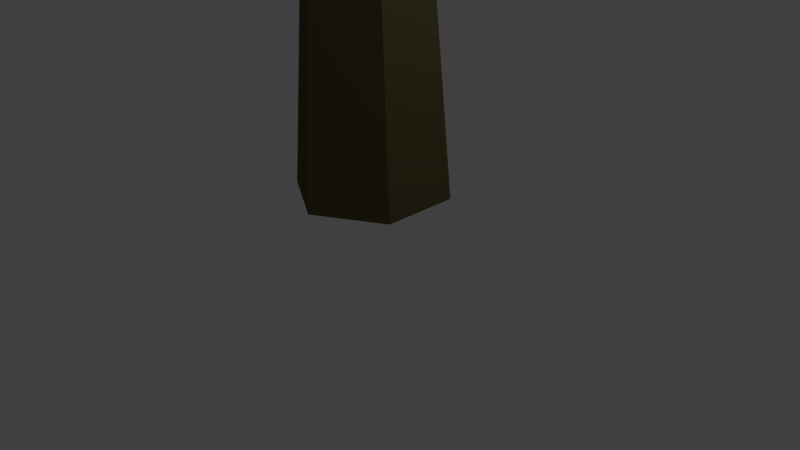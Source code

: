 # Source: tree_two.blend  (saved by Blender 2.71.0; exported with 4.5.12 LTS)
import bpy
from mathutils import Matrix  # noqa: F401  (used for matrix-valued properties, if any)

bpy.ops.wm.read_factory_settings(use_empty=True)
scene = bpy.context.scene
scene.name = 'Scene'

# ---- collections
col_collection_1 = bpy.data.collections.new('Collection 1'); scene.collection.children.link(col_collection_1)

# ---- materials (node trees are filled in below, after node groups)
mat_material_002 = bpy.data.materials.new('Material.002')
mat_material_002.alpha_threshold = 0.0
mat_material_002.use_transparent_shadow = False
mat_material_002.diffuse_color = (0.008978, 0.1025, 0.0, 1.0)
mat_material_002.specular_color = (0.009134, 0.1022, 0.0)
mat_material_002.roughness = 0.5
mat_material_002.line_color = (0.0, 0.0, 0.0, 1.0)
mat_material_001 = bpy.data.materials.new('Material.001')
mat_material_001.alpha_threshold = 0.0
mat_material_001.use_transparent_shadow = False
mat_material_001.diffuse_color = (0.1193, 0.09747, 0.04176, 1.0)
mat_material_001.specular_color = (0.1195, 0.09759, 0.04231)
mat_material_001.roughness = 0.5
mat_material_001.line_color = (0.0, 0.0, 0.0, 1.0)

# ---- material node trees

# ---- world
world_world = bpy.data.worlds.new('World'); scene.world = world_world
world_world.color = (0.05088, 0.05088, 0.05088)
world_world.use_sun_shadow = False
world_world.sun_shadow_jitter_overblur = 0.0
world_world.cycles.sampling_method = 'MANUAL'
world_world.cycles.sample_map_resolution = 256

# ---- cameras
cam_camera = bpy.data.cameras.new('Camera')
cam_camera.clip_end = 100.0
cam_camera.lens = 35.0
cam_camera.sensor_width = 32.0
cam_camera.sensor_height = 18.0
cam_camera.ortho_scale = 7.314
cam_camera.dof.focus_distance = 0.0
cam_camera.dof.aperture_fstop = 128.0

# ---- lights
light_lamp = bpy.data.lights.new('Lamp', 'POINT')
light_lamp.transmission_factor = 0.0
light_lamp.cutoff_distance = 30.0
light_lamp.energy = 100.0
light_lamp.shadow_buffer_clip_start = 1.001
light_lamp.shadow_soft_size = 0.1
light_lamp.shadow_maximum_resolution = 0.006
light_lamp.use_absolute_resolution = True
light_lamp.cycles.use_multiple_importance_sampling = False

# ---- meshes
me_icosphere_001 = bpy.data.meshes.new('Icosphere.001')
me_icosphere_001.from_pydata([(0.4054, -0.1121, 6.947), (1.285, -1.572, 8.746), (-0.6488, -1.316, 9.068), (-0.985, 0.7166, 8.98), (0.8997, 1.749, 8.178), (2.046, 0.3974, 8.0), (0.7157, -1.536, 10.72), (-0.8536, -0.07455, 10.81), (-0.002027, 1.844, 10.36), (2.094, 1.568, 9.985), (2.376, -0.4936, 10.23), (1.116, 0.4169, 11.51), (-0.2739, -0.8645, 7.772), (0.7897, -1.005, 7.607), (0.3414, -1.732, 8.772), (1.664, -0.6807, 8.147), (1.376, 0.141, 7.049), (-0.4279, 0.3077, 7.774), (-1.151, -0.342, 8.864), (0.6448, 0.9465, 7.157), (-0.06251, 1.379, 8.465), (1.681, 1.244, 7.814), (1.981, -1.229, 9.491), (2.293, -0.06896, 9.255), (-0.08788, -1.699, 9.958), (1.144, -1.861, 9.738), (-1.271, 0.3881, 9.887), (-1.01, -0.8398, 10.02), (0.3839, 2.069, 9.417), (-0.7008, 1.479, 9.706), (2.321, 1.114, 9.06), (1.533, 1.95, 9.095), (1.783, -1.231, 10.62), (-0.2079, -0.9689, 10.98), (-0.6297, 1.018, 10.77), (1.103, 1.983, 10.29), (2.462, 0.6159, 10.22), (0.9497, -0.68, 11.39), (2.018, -0.08311, 11.09), (0.02734, 0.1792, 11.45), (0.5279, 1.307, 11.18), (1.76, 1.144, 10.96), (-0.2325, -3.143, 5.689), (0.7389, -4.98, 7.038), (-1.184, -4.857, 7.482), (-1.551, -2.874, 7.912), (0.2859, -1.633, 7.323), (1.443, -2.871, 6.776), (0.2485, -5.446, 8.974), (-1.335, -4.089, 9.486), (-0.5283, -2.1, 9.493), (1.554, -2.227, 8.986), (1.874, -4.277, 8.703), (0.6541, -3.741, 10.21), (-0.8678, -4.091, 6.326), (0.1901, -4.162, 6.093), (-0.201, -5.164, 7.057), (1.081, -3.961, 6.665), (0.7377, -2.901, 5.816), (-1.037, -2.959, 6.623), (-1.707, -3.875, 7.544), (0.0008838, -2.164, 6.146), (-0.6589, -2.084, 7.545), (1.059, -2.014, 6.819), (1.46, -4.816, 7.82), (1.746, -3.627, 7.867), (-0.5826, -5.435, 8.229), (0.6413, -5.509, 7.931), (-1.796, -3.422, 8.719), (-1.513, -4.638, 8.53), (-0.1838, -1.64, 8.621), (-1.248, -2.308, 8.794), (1.75, -2.432, 7.969), (0.9525, -1.649, 8.239), (1.307, -5.103, 8.923), (-0.6711, -4.983, 9.404), (-1.128, -3.016, 9.709), (0.5705, -1.921, 9.416), (1.944, -3.197, 8.96), (0.4981, -4.778, 9.832), (1.545, -4.101, 9.651), (-0.4327, -3.98, 10.13), (0.04152, -2.811, 10.14), (1.265, -2.885, 9.839), (1.846, 2.127, 6.282), (3.854, 1.013, 7.212), (2.571, 1.278, 8.693), (2.002, 3.259, 8.616), (2.775, 4.18, 6.662), (3.697, 2.843, 5.931), (4.69, 1.37, 9.05), (3.383, 2.794, 9.986), (3.49, 4.625, 8.871), (4.863, 4.334, 7.246), (5.496, 2.35, 7.479), (5.256, 3.438, 9.158), (1.961, 1.512, 7.429), (2.674, 1.368, 6.623), (3.18, 0.8394, 7.87), (3.641, 1.797, 6.415), (2.611, 2.415, 5.692), (1.697, 2.664, 7.397), (1.937, 2.193, 8.759), (2.027, 3.211, 6.16), (2.282, 3.844, 7.55), (3.195, 3.637, 5.936), (4.816, 1.492, 7.272), (4.751, 2.602, 6.758), (3.617, 1.064, 9.032), (4.424, 0.893, 8.077), (2.413, 3.084, 9.517), (2.848, 1.901, 9.582), (3.144, 4.695, 7.888), (2.588, 4.14, 8.883), (4.496, 3.735, 6.459), (3.818, 4.548, 6.907), (5.396, 1.678, 8.246), (4.092, 1.955, 9.79), (3.387, 3.868, 9.684), (4.257, 4.773, 8.074), (5.41, 3.443, 7.285), (5.193, 2.334, 9.303), (5.729, 2.893, 8.31), (4.425, 3.17, 9.853), (4.488, 4.247, 9.197), (5.295, 4.075, 8.243), (-3.193, -1.493, 4.196), (-1.99, -2.825, 5.903), (-3.872, -3.433, 5.879), (-5.029, -1.731, 6.019), (-3.683, 0.1077, 5.751), (-2.059, -0.6075, 5.607), (-2.744, -3.434, 7.71), (-4.786, -2.771, 7.71), (-4.786, -0.6239, 7.71), (-2.744, 0.0395, 7.71), (-1.641, -1.742, 7.708), (-3.308, -1.697, 8.839), (-3.578, -2.608, 4.758), (-2.544, -2.276, 4.782), (-2.772, -3.349, 5.724), (-1.96, -1.753, 5.522), (-2.441, -0.9028, 4.518), (-4.215, -1.622, 4.897), (-4.714, -2.718, 5.724), (-3.453, -0.4956, 4.596), (-4.423, -0.6648, 5.792), (-2.725, 0.04299, 5.477), (-1.598, -2.4, 6.81), (-1.784, -1.19, 6.806), (-3.308, -3.739, 6.797), (-2.108, -3.349, 6.797), (-5.25, -2.328, 6.797), (-4.509, -3.349, 6.797), (-4.426, -0.071, 6.901), (-5.182, -1.089, 6.888), (-2.24, -0.08069, 6.791), (-3.307, 0.3461, 6.792), (-1.905, -2.719, 7.87), (-3.845, -3.349, 7.87), (-5.045, -1.697, 7.87), (-3.845, -0.04551, 7.87), (-2.035, -0.7131, 7.869), (-2.977, -2.718, 8.534), (-2.237, -1.698, 8.534), (-4.177, -2.328, 8.534), (-4.177, -1.066, 8.534), (-2.977, -0.6765, 8.534), (0.0, 1.0, -0.9177), (0.0, 0.7423, 3.074), (0.866, 0.5, -0.9177), (0.6428, 0.3711, 3.074), (0.866, -0.5, -0.9177), (0.6428, -0.3711, 3.074), (0.0, -1.0, -0.9177), (0.0, -0.7423, 3.074), (-0.866, -0.5, -0.9177), (-0.6428, -0.3711, 3.074), (-0.866, 0.5, -0.9177), (-0.6428, 0.3711, 3.074), (0.7736, 0.4421, 5.72), (1.126, 0.209, 5.632), (1.105, -0.2218, 5.635), (0.7328, -0.4196, 5.725), (0.3806, -0.1865, 5.813), (0.401, 0.2443, 5.81), (0.9053, 0.3163, 7.321), (1.127, 0.2127, 7.317), (1.148, -0.03074, 7.316), (0.9473, -0.1707, 7.318), (0.7259, -0.06715, 7.322), (0.7049, 0.1763, 7.324), (0.0, 0.7804, 1.832), (0.6759, 0.3902, 1.832), (0.6759, -0.3902, 1.832), (0.0, -0.7804, 1.832), (-0.6759, -0.3902, 1.832), (-0.6759, 0.3902, 1.832), (-1.888, -1.32, 4.058), (-2.24, -1.008, 4.192), (-2.194, -0.5306, 4.094), (-2.265, -1.457, 3.344), (-2.635, -1.129, 3.485), (-2.587, -0.6273, 3.381), (-3.208, -1.507, 5.609), (-3.381, -1.354, 5.675), (-3.358, -1.119, 5.627), (-3.393, -1.575, 5.258), (-3.575, -1.413, 5.328), (-3.551, -1.167, 5.277), (0.5088, 0.5448, 4.815), (0.04377, 0.2877, 4.874), (0.03036, -0.2497, 4.875), (0.482, -0.53, 4.818), (0.9471, -0.2729, 4.758), (0.9605, 0.2645, 4.757), (2.171, 1.852, 6.084), (2.421, 1.686, 6.022), (2.406, 1.38, 6.023), (1.982, 1.925, 5.44), (2.294, 1.344, 5.4), (2.303, 1.726, 5.399), (3.229, 2.994, 7.195), (3.351, 2.93, 7.239), (3.363, 2.787, 7.234), (3.327, 3.043, 6.898), (3.49, 2.788, 6.965), (3.471, 2.967, 6.969), (0.304, 0.6243, 4.114), (-0.2326, 0.3213, 4.15), (-0.2406, -0.2986, 4.151), (0.288, -0.6154, 4.116), (0.8246, -0.3124, 4.081), (0.8326, 0.3074, 4.08), (0.01921, -2.013, 5.467), (0.3173, -2.198, 5.429), (0.6242, -2.028, 5.39), (-0.1596, -2.045, 4.988), (0.1893, -2.254, 4.966), (0.5434, -2.054, 4.942), (0.04194, -3.046, 6.167), (0.2113, -3.18, 6.162), (0.4053, -3.105, 6.104), (-0.09094, -3.123, 5.894), (0.1087, -3.272, 5.9), (0.3337, -3.18, 5.845)], [], [(0, 13, 12), (1, 13, 15), (0, 12, 17), (0, 17, 19), (0, 19, 16), (1, 15, 22), (2, 14, 24), (3, 18, 26), (4, 20, 28), (5, 21, 30), (1, 22, 25), (2, 24, 27), (3, 26, 29), (4, 28, 31), (5, 30, 23), (6, 32, 37), (7, 33, 39), (8, 34, 40), (9, 35, 41), (10, 36, 38), (12, 14, 2), (12, 13, 14), (13, 1, 14), (15, 16, 5), (15, 13, 16), (13, 0, 16), (17, 18, 3), (17, 12, 18), (12, 2, 18), (19, 20, 4), (19, 17, 20), (17, 3, 20), (16, 21, 5), (16, 19, 21), (19, 4, 21), (22, 23, 10), (22, 15, 23), (15, 5, 23), (24, 25, 6), (24, 14, 25), (14, 1, 25), (26, 27, 7), (26, 18, 27), (18, 2, 27), (28, 29, 8), (28, 20, 29), (20, 3, 29), (30, 31, 9), (30, 21, 31), (21, 4, 31), (25, 32, 6), (25, 22, 32), (22, 10, 32), (27, 33, 7), (27, 24, 33), (24, 6, 33), (29, 34, 8), (29, 26, 34), (26, 7, 34), (31, 35, 9), (31, 28, 35), (28, 8, 35), (23, 36, 10), (23, 30, 36), (30, 9, 36), (37, 38, 11), (37, 32, 38), (32, 10, 38), (39, 37, 11), (39, 33, 37), (33, 6, 37), (40, 39, 11), (40, 34, 39), (34, 7, 39), (41, 40, 11), (41, 35, 40), (35, 8, 40), (38, 41, 11), (38, 36, 41), (36, 9, 41), (42, 55, 54), (43, 55, 57), (42, 54, 59), (42, 59, 61), (42, 61, 58), (43, 57, 64), (44, 56, 66), (45, 60, 68), (46, 62, 70), (47, 63, 72), (43, 64, 67), (44, 66, 69), (45, 68, 71), (46, 70, 73), (47, 72, 65), (48, 74, 79), (49, 75, 81), (50, 76, 82), (51, 77, 83), (52, 78, 80), (54, 56, 44), (54, 55, 56), (55, 43, 56), (57, 58, 47), (57, 55, 58), (55, 42, 58), (59, 60, 45), (59, 54, 60), (54, 44, 60), (61, 62, 46), (61, 59, 62), (59, 45, 62), (58, 63, 47), (58, 61, 63), (61, 46, 63), (64, 65, 52), (64, 57, 65), (57, 47, 65), (66, 67, 48), (66, 56, 67), (56, 43, 67), (68, 69, 49), (68, 60, 69), (60, 44, 69), (70, 71, 50), (70, 62, 71), (62, 45, 71), (72, 73, 51), (72, 63, 73), (63, 46, 73), (67, 74, 48), (67, 64, 74), (64, 52, 74), (69, 75, 49), (69, 66, 75), (66, 48, 75), (71, 76, 50), (71, 68, 76), (68, 49, 76), (73, 77, 51), (73, 70, 77), (70, 50, 77), (65, 78, 52), (65, 72, 78), (72, 51, 78), (79, 80, 53), (79, 74, 80), (74, 52, 80), (81, 79, 53), (81, 75, 79), (75, 48, 79), (82, 81, 53), (82, 76, 81), (76, 49, 81), (83, 82, 53), (83, 77, 82), (77, 50, 82), (80, 83, 53), (80, 78, 83), (78, 51, 83), (84, 97, 96), (85, 97, 99), (84, 96, 101), (84, 101, 103), (84, 103, 100), (85, 99, 106), (86, 98, 108), (87, 102, 110), (88, 104, 112), (89, 105, 114), (85, 106, 109), (86, 108, 111), (87, 110, 113), (88, 112, 115), (89, 114, 107), (90, 116, 121), (91, 117, 123), (92, 118, 124), (93, 119, 125), (94, 120, 122), (96, 98, 86), (96, 97, 98), (97, 85, 98), (99, 100, 89), (99, 97, 100), (97, 84, 100), (101, 102, 87), (101, 96, 102), (96, 86, 102), (103, 104, 88), (103, 101, 104), (101, 87, 104), (100, 105, 89), (100, 103, 105), (103, 88, 105), (106, 107, 94), (106, 99, 107), (99, 89, 107), (108, 109, 90), (108, 98, 109), (98, 85, 109), (110, 111, 91), (110, 102, 111), (102, 86, 111), (112, 113, 92), (112, 104, 113), (104, 87, 113), (114, 115, 93), (114, 105, 115), (105, 88, 115), (109, 116, 90), (109, 106, 116), (106, 94, 116), (111, 117, 91), (111, 108, 117), (108, 90, 117), (113, 118, 92), (113, 110, 118), (110, 91, 118), (115, 119, 93), (115, 112, 119), (112, 92, 119), (107, 120, 94), (107, 114, 120), (114, 93, 120), (121, 122, 95), (121, 116, 122), (116, 94, 122), (123, 121, 95), (123, 117, 121), (117, 90, 121), (124, 123, 95), (124, 118, 123), (118, 91, 123), (125, 124, 95), (125, 119, 124), (119, 92, 124), (122, 125, 95), (122, 120, 125), (120, 93, 125), (126, 139, 138), (127, 139, 141), (126, 138, 143), (126, 143, 145), (126, 145, 142), (127, 141, 148), (128, 140, 150), (129, 144, 152), (130, 146, 154), (131, 147, 156), (127, 148, 151), (128, 150, 153), (129, 152, 155), (130, 154, 157), (131, 156, 149), (132, 158, 163), (133, 159, 165), (134, 160, 166), (135, 161, 167), (136, 162, 164), (138, 140, 128), (138, 139, 140), (139, 127, 140), (141, 142, 131), (141, 139, 142), (139, 126, 142), (143, 144, 129), (143, 138, 144), (138, 128, 144), (145, 146, 130), (145, 143, 146), (143, 129, 146), (142, 147, 131), (142, 145, 147), (145, 130, 147), (148, 149, 136), (148, 141, 149), (141, 131, 149), (150, 151, 132), (150, 140, 151), (140, 127, 151), (152, 153, 133), (152, 144, 153), (144, 128, 153), (154, 155, 134), (154, 146, 155), (146, 129, 155), (156, 157, 135), (156, 147, 157), (147, 130, 157), (151, 158, 132), (151, 148, 158), (148, 136, 158), (153, 159, 133), (153, 150, 159), (150, 132, 159), (155, 160, 134), (155, 152, 160), (152, 133, 160), (157, 161, 135), (157, 154, 161), (154, 134, 161), (149, 162, 136), (149, 156, 162), (156, 135, 162), (163, 164, 137), (163, 158, 164), (158, 136, 164), (165, 163, 137), (165, 159, 163), (159, 132, 163), (166, 165, 137), (166, 160, 165), (160, 133, 165), (167, 166, 137), (167, 161, 166), (161, 134, 166), (164, 167, 137), (164, 162, 167), (162, 135, 167), (192, 169, 171, 193), (193, 171, 173, 194), (194, 173, 175, 195), (196, 195, 201, 202), (210, 211, 185, 180), (197, 179, 169, 192), (197, 196, 202, 203), (168, 170, 172, 174, 176, 178), (180, 185, 191, 186), (211, 212, 184, 185), (212, 213, 183, 184), (213, 214, 182, 183), (214, 215, 221, 220), (215, 210, 219, 221), (187, 186, 191, 190, 189, 188), (185, 184, 190, 191), (184, 183, 189, 190), (183, 182, 188, 189), (182, 181, 187, 188), (181, 180, 186, 187), (168, 192, 193, 170), (170, 193, 194, 172), (172, 194, 195, 174), (174, 195, 196, 176), (178, 197, 192, 168), (176, 196, 197, 178), (202, 201, 207, 208), (203, 202, 208, 209), (179, 197, 203, 200), (195, 175, 198, 201), (177, 179, 200, 199), (175, 177, 199, 198), (207, 204, 205, 208), (208, 205, 206, 209), (200, 203, 209, 206), (201, 198, 204, 207), (199, 200, 206, 205), (198, 199, 205, 204), (228, 229, 211, 210), (229, 230, 212, 211), (230, 231, 238, 237), (231, 232, 239, 238), (232, 233, 215, 214), (233, 228, 210, 215), (220, 221, 227, 226), (221, 219, 225, 227), (210, 180, 216, 219), (182, 214, 220, 218), (181, 182, 218, 217), (180, 181, 217, 216), (226, 227, 223, 224), (227, 225, 222, 223), (219, 216, 222, 225), (218, 220, 226, 224), (217, 218, 224, 223), (216, 217, 223, 222), (169, 179, 229, 228), (179, 177, 230, 229), (177, 175, 231, 230), (175, 173, 232, 231), (173, 171, 233, 232), (171, 169, 228, 233), (237, 238, 244, 243), (238, 239, 245, 244), (232, 214, 236, 239), (212, 230, 237, 234), (214, 213, 235, 236), (213, 212, 234, 235), (243, 244, 241, 240), (244, 245, 242, 241), (239, 236, 242, 245), (234, 237, 243, 240), (236, 235, 241, 242), (235, 234, 240, 241)])
me_icosphere_001.polygons.foreach_set('material_index', [0, 0, 0, 0, 0, 0, 0, 0, 0, 0, 0, 0, 0, 0, 0, 0, 0, 0, 0, 0, 0, 0, 0, 0, 0, 0, 0, 0, 0, 0, 0, 0, 0, 0, 0, 0, 0, 0, 0, 0, 0, 0, 0, 0, 0, 0, 0, 0, 0, 0, 0, 0, 0, 0, 0, 0, 0, 0, 0, 0, 0, 0, 0, 0, 0, 0, 0, 0, 0, 0, 0, 0, 0, 0, 0, 0, 0, 0, 0, 0, 0, 0, 0, 0, 0, 0, 0, 0, 0, 0, 0, 0, 0, 0, 0, 0, 0, 0, 0, 0, 0, 0, 0, 0, 0, 0, 0, 0, 0, 0, 0, 0, 0, 0, 0, 0, 0, 0, 0, 0, 0, 0, 0, 0, 0, 0, 0, 0, 0, 0, 0, 0, 0, 0, 0, 0, 0, 0, 0, 0, 0, 0, 0, 0, 0, 0, 0, 0, 0, 0, 0, 0, 0, 0, 0, 0, 0, 0, 0, 0, 0, 0, 0, 0, 0, 0, 0, 0, 0, 0, 0, 0, 0, 0, 0, 0, 0, 0, 0, 0, 0, 0, 0, 0, 0, 0, 0, 0, 0, 0, 0, 0, 0, 0, 0, 0, 0, 0, 0, 0, 0, 0, 0, 0, 0, 0, 0, 0, 0, 0, 0, 0, 0, 0, 0, 0, 0, 0, 0, 0, 0, 0, 0, 0, 0, 0, 0, 0, 0, 0, 0, 0, 0, 0, 0, 0, 0, 0, 0, 0, 0, 0, 0, 0, 0, 0, 0, 0, 0, 0, 0, 0, 0, 0, 0, 0, 0, 0, 0, 0, 0, 0, 0, 0, 0, 0, 0, 0, 0, 0, 0, 0, 0, 0, 0, 0, 0, 0, 0, 0, 0, 0, 0, 0, 0, 0, 0, 0, 0, 0, 0, 0, 0, 0, 0, 0, 0, 0, 0, 0, 0, 0, 0, 0, 0, 0, 0, 0, 0, 0, 0, 0, 0, 0, 0, 0, 0, 0, 0, 0, 1, 1, 1, 1, 1, 1, 1, 1, 1, 1, 1, 1, 1, 1, 1, 1, 1, 1, 1, 1, 1, 1, 1, 1, 1, 1, 1, 1, 1, 1, 1, 1, 1, 1, 1, 1, 1, 1, 1, 1, 1, 1, 1, 1, 1, 1, 1, 1, 1, 1, 1, 1, 1, 1, 1, 1, 1, 1, 1, 1, 1, 1, 1, 1, 1, 1, 1, 1, 1, 1, 1, 1, 1, 1])
me_icosphere_001.materials.append(mat_material_002)
me_icosphere_001.materials.append(mat_material_001)
me_icosphere_001.use_remesh_preserve_volume = False
me_icosphere_001.use_remesh_preserve_attributes = False
me_icosphere_001.use_mirror_vertex_groups = False
me_icosphere_001.update()

# ---- objects
ob_icosphere_001 = bpy.data.objects.new('Icosphere.001', me_icosphere_001)
ob_lamp = bpy.data.objects.new('Lamp', light_lamp)
ob_camera = bpy.data.objects.new('Camera', cam_camera)

# ---- transforms, parenting, visibility, modifiers, constraints
ob_icosphere_001.location = (0.0, 0.0, 0.0)
ob_icosphere_001.lineart.crease_threshold = 0.0
ob_lamp.location = (4.076, 1.005, 4.083)
ob_lamp.rotation_euler = (0.6503, 0.05522, 1.866)
ob_lamp.lock_rotations_4d = False
ob_lamp.empty_display_type = 'ARROWS'
ob_lamp.color = (0.0, 0.0, 0.0, 0.0)
ob_lamp.lineart.crease_threshold = 0.0
ob_camera.location = (7.481, -6.508, 3.523)
ob_camera.rotation_euler = (1.109, 0.01082, 0.8149)
ob_camera.lock_rotations_4d = False
ob_camera.empty_display_type = 'ARROWS'
ob_camera.color = (0.0, 0.0, 0.0, 0.0)
ob_camera.display_type = 'WIRE'
ob_camera.lineart.crease_threshold = 0.0

# ---- collection membership
col_collection_1.objects.link(ob_icosphere_001)
col_collection_1.objects.link(ob_lamp)
col_collection_1.objects.link(ob_camera)

# ---- scene / render settings (as saved in the file)
scene.camera = ob_camera
scene.frame_start = 1; scene.frame_end = 250; scene.frame_set(1)
scene.render.engine = 'BLENDER_EEVEE_NEXT'
scene.render.resolution_percentage = 50
scene.render.dither_intensity = 0.0
scene.cycles.use_denoising = False
scene.cycles.samples = 10
scene.cycles.sampling_pattern = 'TABULATED_SOBOL'
scene.cycles.light_sampling_threshold = 0.0
scene.cycles.use_adaptive_sampling = False
scene.cycles.use_light_tree = False
scene.cycles.blur_glossy = 0.0
scene.cycles.volume_bounces = 1
scene.cycles.pixel_filter_type = 'GAUSSIAN'
scene.cycles.sample_clamp_indirect = 0.0
scene.view_settings.view_transform = 'Standard'
bpy.context.view_layer.update()

